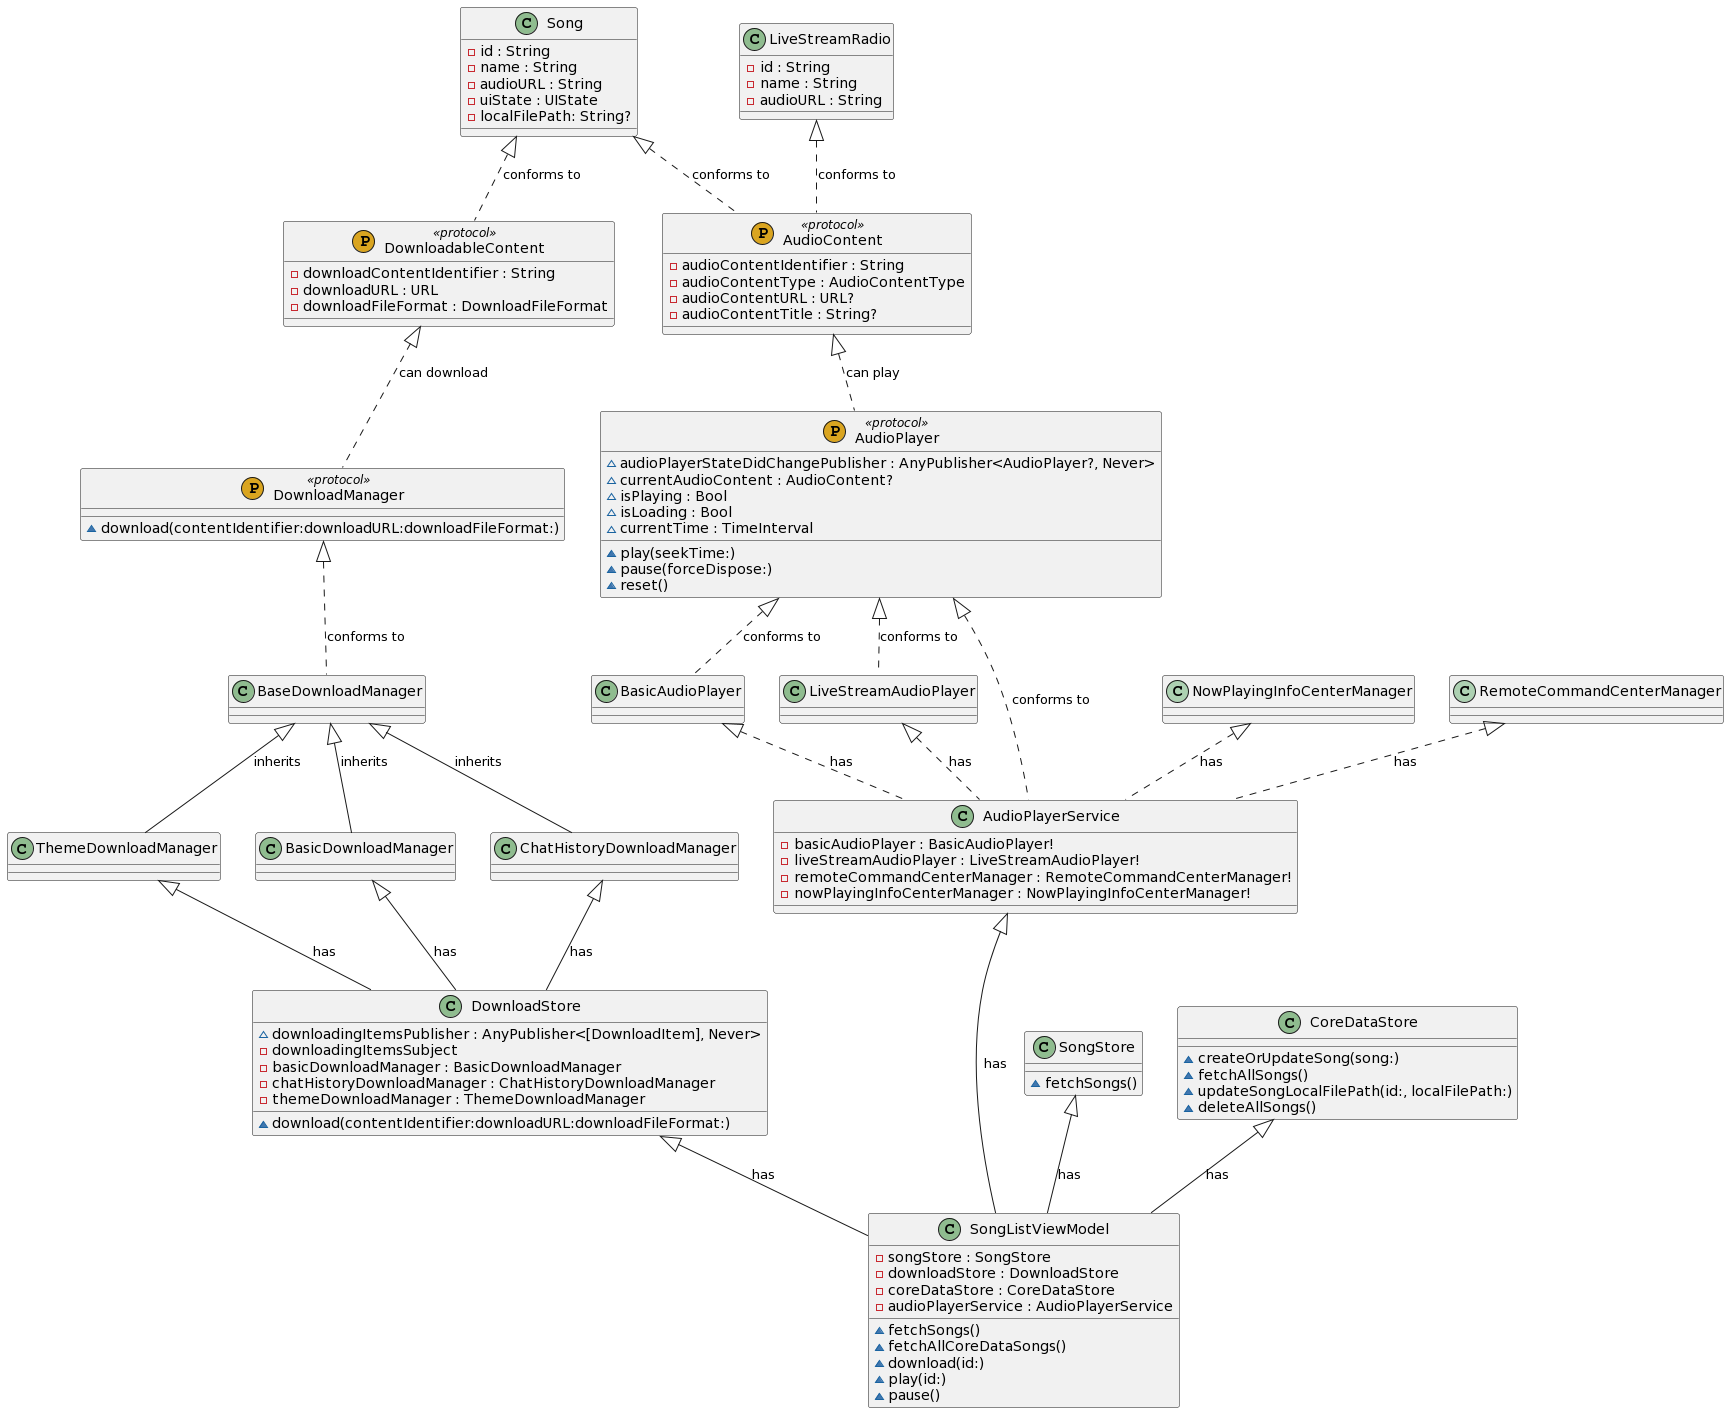

The diagram above was rendered by PlantUML. Its source (embedded in the PNG):
@startuml
' STYLE START

skinparam shadowing false
' STYLE END


class "DownloadManager" as DownloadManager << (P, GoldenRod) protocol >> { 
  ~download(contentIdentifier:downloadURL:downloadFileFormat:) 
}
class "AudioPlayer" as AudioPlayer << (P, GoldenRod) protocol >> { 
  ~audioPlayerStateDidChangePublisher : AnyPublisher<AudioPlayer?, Never>
  ~currentAudioContent : AudioContent?
  ~isPlaying : Bool
  ~isLoading : Bool
  ~currentTime : TimeInterval
  ~play(seekTime:)
  ~pause(forceDispose:)
  ~reset() 
}
class "DownloadStore" as DownloadStore << (C, DarkSeaGreen) >> { 
  ~downloadingItemsPublisher : AnyPublisher<[DownloadItem], Never>
  ~download(contentIdentifier:downloadURL:downloadFileFormat:)
  -downloadingItemsSubject
  -basicDownloadManager : BasicDownloadManager
  -chatHistoryDownloadManager : ChatHistoryDownloadManager
  -themeDownloadManager : ThemeDownloadManager 
}
class "BasicDownloadManager" as BasicDownloadManager << (C, DarkSeaGreen) >> {  
}
class "ChatHistoryDownloadManager" as ChatHistoryDownloadManager << (C, DarkSeaGreen) >> {  
}
class "ThemeDownloadManager" as ThemeDownloadManager << (C, DarkSeaGreen) >> {  
}
class "BaseDownloadManager" as BaseDownloadManager << (C, DarkSeaGreen) >> { 
}
class "AudioPlayerService" as AudioPlayerService << (C, DarkSeaGreen) >> { 
  -basicAudioPlayer : BasicAudioPlayer!
  -liveStreamAudioPlayer : LiveStreamAudioPlayer!
  -remoteCommandCenterManager : RemoteCommandCenterManager!
  -nowPlayingInfoCenterManager : NowPlayingInfoCenterManager! 
}
class "BasicAudioPlayer" as BasicAudioPlayer << (C, DarkSeaGreen) >> {  
}
class "LiveStreamAudioPlayer" as LiveStreamAudioPlayer << (C, DarkSeaGreen) >> {  
}
class "SongStore" as SongStore << (C, DarkSeaGreen) >> {  
  ~fetchSongs()
}
class "SongListViewModel" as SongListViewModel << (C, DarkSeaGreen) >> { 
  ~fetchSongs()
  ~fetchAllCoreDataSongs()
  ~download(id:)
  ~play(id:)
  ~pause()
  -songStore : SongStore
  -downloadStore : DownloadStore
  -coreDataStore : CoreDataStore
  -audioPlayerService : AudioPlayerService 
}
class "Song" as Song << (C, DarkSeaGreen) >> {  
  -id : String
  -name : String
  -audioURL : String
  -uiState : UIState
  -localFilePath: String?
}
class "LiveStreamRadio" as LiveStreamRadio << (C, DarkSeaGreen) >> {  
  -id : String
  -name : String
  -audioURL : String
}
class "AudioContent" as AudioContent << (P, GoldenRod) protocol >> { 
  -audioContentIdentifier : String
  -audioContentType : AudioContentType
  -audioContentURL : URL?
  -audioContentTitle : String?
}
class "CoreDataStore" as CoreDataStore << (C, DarkSeaGreen) >> {  
  ~createOrUpdateSong(song:)
  ~fetchAllSongs()
  ~updateSongLocalFilePath(id:, localFilePath:)
  ~deleteAllSongs()
}
class "DownloadableContent" as DownloadableContent << (P, GoldenRod) protocol >> { 
  -downloadContentIdentifier : String
  -downloadURL : URL
  -downloadFileFormat : DownloadFileFormat
}

SongStore <|-- SongListViewModel : has
DownloadStore <|-- SongListViewModel : has
CoreDataStore <|-- SongListViewModel : has
AudioPlayerService <|-- SongListViewModel : has

BasicDownloadManager <|-- DownloadStore : has
ChatHistoryDownloadManager <|-- DownloadStore : has
ThemeDownloadManager <|-- DownloadStore : has

BaseDownloadManager <|-- BasicDownloadManager : inherits
BaseDownloadManager <|-- ChatHistoryDownloadManager : inherits
BaseDownloadManager <|-- ThemeDownloadManager : inherits
DownloadManager <|.. BaseDownloadManager : conforms to

AudioPlayer <|.. AudioPlayerService : conforms to
AudioPlayer <|.. BasicAudioPlayer : conforms to
AudioPlayer <|.. LiveStreamAudioPlayer : conforms to
AudioContent <|.. AudioPlayer : can play

BasicAudioPlayer <|.. AudioPlayerService : has
LiveStreamAudioPlayer <|.. AudioPlayerService : has
NowPlayingInfoCenterManager <|.. AudioPlayerService : has
RemoteCommandCenterManager <|.. AudioPlayerService : has

Song <|.. AudioContent : conforms to
LiveStreamRadio <|.. AudioContent : conforms to

Song <|.. DownloadableContent : conforms to

DownloadableContent <|.. DownloadManager : can download
@enduml